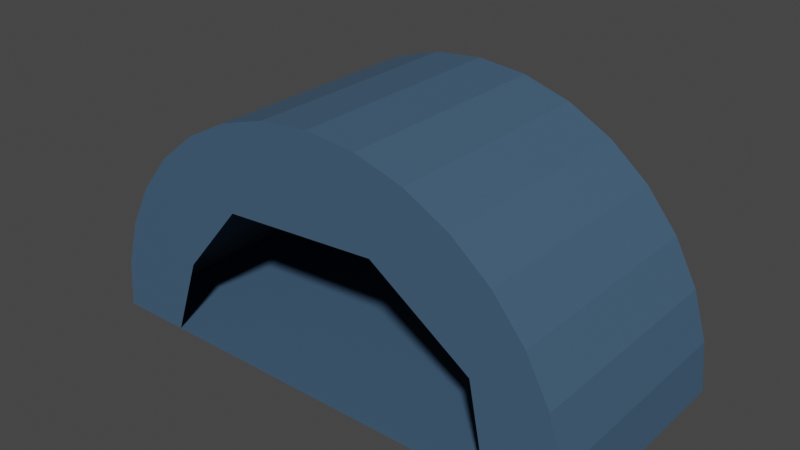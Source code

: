 # Source: endPoint.blend  (saved by Blender 2.91.10; exported with 4.5.12 LTS)
import bpy
from mathutils import Matrix  # noqa: F401  (used for matrix-valued properties, if any)

bpy.ops.wm.read_factory_settings(use_empty=True)
scene = bpy.context.scene
scene.name = 'Scene'

# ---- collections
col_collection = bpy.data.collections.new('Collection'); scene.collection.children.link(col_collection)

# ---- materials (node trees are filled in below, after node groups)
mat_rock = bpy.data.materials.new('Rock')
mat_rock.use_transparent_shadow = False

# ---- material node trees
mat_rock.use_nodes = True; mat_rock.node_tree.nodes.clear()
_N = mat_rock.node_tree.nodes; _L = mat_rock.node_tree.links
n0 = _N.new('ShaderNodeBsdfPrincipled'); n0.name = 'Principled BSDF'; n0.location = (10, 300)
n0.distribution = 'GGX'
n0.subsurface_method = 'BURLEY'
n0.inputs[0].default_value = (0.05448, 0.1095, 0.1812, 1.0)
n0.inputs[3].default_value = 1.45
n0.inputs[27].default_value = (0.0, 0.0, 0.0, 1.0)
n0.inputs[28].default_value = 1.0
n1 = _N.new('ShaderNodeOutputMaterial'); n1.name = 'Material Output'; n1.location = (300, 300)
_L.new(n0.outputs[0], n1.inputs[0])
n1.is_active_output = True

# ---- world
world_world = bpy.data.worlds.new('World'); scene.world = world_world
world_world.use_nodes = True; world_world.node_tree.nodes.clear()
_N = world_world.node_tree.nodes; _L = world_world.node_tree.links
n0 = _N.new('ShaderNodeOutputWorld'); n0.name = 'World Output'; n0.location = (300, 300)
n1 = _N.new('ShaderNodeBackground'); n1.name = 'Background'; n1.location = (10, 300)
n1.inputs[0].default_value = (0.05088, 0.05088, 0.05088, 1.0)
_L.new(n1.outputs[0], n0.inputs[0])
n0.is_active_output = True
world_world.color = (0.05088, 0.05088, 0.05088)
world_world.use_sun_shadow = False
world_world.sun_shadow_jitter_overblur = 0.0

# ---- meshes
me_cylinder = bpy.data.meshes.new('Cylinder')
me_cylinder.from_pydata([(0.0, 0.4486, 1.0), (0.0, -0.4486, 1.0), (0.1951, 0.4486, 0.9808), (0.1951, -0.4486, 0.9808), (0.3827, 0.4486, 0.9239), (0.3827, -0.4486, 0.9239), (0.5556, 0.4486, 0.8315), (0.5556, -0.4486, 0.8315), (0.7071, 0.4486, 0.7071), (0.7071, -0.4486, 0.7071), (0.8315, 0.4486, 0.5556), (0.8315, -0.4486, 0.5556), (0.9239, 0.4486, 0.3827), (0.9239, -0.4486, 0.3827), (0.9808, 0.4486, 0.1951), (0.9808, -0.4486, 0.1951), (1.0, 0.4486, 1.192e-07), (1.0, -0.4486, 3.179e-08), (-1.0, 0.4486, 1.009e-06), (-1.0, -0.4486, 9.219e-07), (-0.9808, 0.4486, 0.1951), (-0.9808, -0.4486, 0.1951), (-0.9239, 0.4486, 0.3827), (-0.9239, -0.4486, 0.3827), (-0.8315, 0.4486, 0.5556), (-0.8315, -0.4486, 0.5556), (-0.7071, 0.4486, 0.7071), (-0.7071, -0.4486, 0.7071), (-0.5556, 0.4486, 0.8315), (-0.5556, -0.4486, 0.8315), (-0.3827, 0.4486, 0.9239), (-0.3827, -0.4486, 0.9239), (-0.1951, 0.4486, 0.9808), (-0.1951, -0.4486, 0.9808), (0.7143, -0.4486, 1.589e-07), (0.4286, -0.4486, 2.861e-07), (0.1429, -0.4486, 4.133e-07), (-0.1429, -0.4486, 5.404e-07), (-0.4286, -0.4486, 6.676e-07), (-0.7143, -0.4486, 7.947e-07), (0.7143, 0.4486, 2.464e-07), (0.4286, 0.4486, 3.735e-07), (0.1429, 0.4486, 5.007e-07), (-0.1429, 0.4486, 6.278e-07), (-0.4286, 0.4486, 7.55e-07), (-0.7143, 0.4486, 8.822e-07), (-0.6022, -0.4486, 0.3165), (-0.366, -0.4486, 0.5998), (0.2507, -0.4486, 0.6423), (0.6417, -0.4486, 0.375)], [], [(0, 1, 3, 2), (2, 3, 5, 4), (4, 5, 7, 6), (6, 7, 9, 8), (8, 9, 11, 10), (10, 11, 13, 12), (12, 13, 15, 14), (14, 15, 17, 16), (18, 19, 21, 20), (20, 21, 23, 22), (22, 23, 25, 24), (24, 25, 27, 26), (26, 27, 29, 28), (28, 29, 31, 30), (3, 1, 33, 31, 29, 27, 25, 23, 21, 19, 39, 46, 47, 48, 49, 34, 17, 15, 13, 11, 9, 7, 5), (30, 31, 33, 32), (32, 33, 1, 0), (0, 2, 4, 6, 8, 10, 12, 14, 16, 40, 41, 42, 43, 44, 45, 18, 20, 22, 24, 26, 28, 30, 32), (45, 39, 19, 18), (16, 17, 34, 40), (40, 34, 35, 41), (41, 35, 36, 42), (42, 36, 37, 43), (43, 37, 38, 44), (44, 38, 39, 45)])
_uv = me_cylinder.uv_layers.new(name='UVMap')
_uv.uv.foreach_set('vector', [1.0, 0.5, 1.0, 1.0, 0.9688, 1.0, 0.9688, 0.5, 0.9688, 0.5, 0.9688, 1.0, 0.9375, 1.0, 0.9375, 0.5, 0.9375, 0.5, 0.9375, 1.0, 0.9062, 1.0, 0.9062, 0.5, 0.9062, 0.5, 0.9062, 1.0, 0.875, 1.0, 0.875, 0.5, 0.875, 0.5, 0.875, 1.0, 0.8438, 1.0, 0.8438, 0.5, 0.8438, 0.5, 0.8438, 1.0, 0.8125, 1.0, 0.8125, 0.5, 0.8125, 0.5, 0.8125, 1.0, 0.7812, 1.0, 0.7812, 0.5, 0.7812, 0.5, 0.7812, 1.0, 0.75, 1.0, 0.75, 0.5, 0.25, 0.5, 0.25, 1.0, 0.2188, 1.0, 0.2188, 0.5, 0.2188, 0.5, 0.2188, 1.0, 0.1875, 1.0, 0.1875, 0.5, 0.1875, 0.5, 0.1875, 1.0, 0.1562, 1.0, 0.1562, 0.5, 0.1562, 0.5, 0.1562, 1.0, 0.125, 1.0, 0.125, 0.5, 0.125, 0.5, 0.125, 1.0, 0.09375, 1.0, 0.09375, 0.5, 0.09375, 0.5, 0.09375, 1.0, 0.0625, 1.0, 0.0625, 0.5, 0.2968, 0.4854, 0.25, 0.49, 0.2032, 0.4854, 0.1582, 0.4717, 0.1167, 0.4496, 0.08029, 0.4197, 0.05045, 0.3833, 0.02827, 0.3418, 0.01461, 0.2968, 0.01, 0.25, 0.07857, 0.25, 0.1055, 0.326, 0.1994, 0.3808, 0.3539, 0.3856, 0.3898, 0.3159, 0.4214, 0.25, 0.49, 0.25, 0.4854, 0.2968, 0.4717, 0.3418, 0.4496, 0.3833, 0.4197, 0.4197, 0.3833, 0.4496, 0.3418, 0.4717, 0.0625, 0.5, 0.0625, 1.0, 0.03125, 1.0, 0.03125, 0.5, 0.03125, 0.5, 0.03125, 1.0, 0.0, 1.0, 0.0, 0.5, 0.75, 0.49, 0.7968, 0.4854, 0.8418, 0.4717, 0.8833, 0.4496, 0.9197, 0.4197, 0.9496, 0.3833, 0.9717, 0.3418, 0.9854, 0.2968, 0.99, 0.25, 0.9214, 0.25, 0.8529, 0.25, 0.7843, 0.25, 0.7157, 0.25, 0.6471, 0.25, 0.5786, 0.25, 0.51, 0.25, 0.5146, 0.2968, 0.5283, 0.3418, 0.5504, 0.3833, 0.5803, 0.4197, 0.6167, 0.4496, 0.6582, 0.4717, 0.7032, 0.4854, 0.5786, 0.25, 0.2843, 0.8929, 0.25, 1.0, 0.51, 0.25, 0.99, 0.25, 0.49, 0.25, 0.4557, 0.3571, 0.9214, 0.25, 0.9214, 0.25, 0.4557, 0.3571, 0.4214, 0.4643, 0.8529, 0.25, 0.8529, 0.25, 0.4214, 0.4643, 0.3871, 0.5714, 0.7843, 0.25, 0.7843, 0.25, 0.3871, 0.5714, 0.3529, 0.6786, 0.7157, 0.25, 0.7157, 0.25, 0.3529, 0.6786, 0.3186, 0.7857, 0.6471, 0.25, 0.6471, 0.25, 0.3186, 0.7857, 0.2843, 0.8929, 0.5786, 0.25])
me_cylinder.materials.append(mat_rock)
me_cylinder.use_remesh_fix_poles = True
me_cylinder.use_remesh_preserve_attributes = False
me_cylinder.use_mirror_vertex_groups = False
me_cylinder.update()

# ---- objects
ob_cylinder = bpy.data.objects.new('Cylinder', me_cylinder)

# ---- transforms, parenting, visibility, modifiers, constraints
ob_cylinder.location = (0.0, 0.0, 0.0)
ob_cylinder.lineart.crease_threshold = 0.0

# ---- collection membership
col_collection.objects.link(ob_cylinder)

# ---- scene / render settings (as saved in the file)
scene.frame_start = 1; scene.frame_end = 250; scene.frame_set(1)
scene.render.engine = 'BLENDER_EEVEE_NEXT'
scene.cycles.use_denoising = False
scene.cycles.samples = 128
scene.cycles.sampling_pattern = 'TABULATED_SOBOL'
scene.cycles.use_adaptive_sampling = False
scene.cycles.use_light_tree = False
scene.view_settings.view_transform = 'Filmic'
bpy.context.view_layer.update()

# ---- added for rendering (the .blend has no active camera and no usable light): camera, sun
cam_auto = bpy.data.cameras.new('AutoCamera')
cam_auto.lens = 50.0
cam_auto.sensor_width = 36.0
cam_auto.clip_end = 1000.0
ob_auto_camera = bpy.data.objects.new('AutoCamera', cam_auto)
scene.collection.objects.link(ob_auto_camera)
ob_auto_camera.location = (2.22919, -2.67503, 2.28335)
ob_auto_camera.rotation_euler = (1.09748, -7.21219e-08, 0.694738)
scene.camera = ob_auto_camera
light_auto_sun = bpy.data.lights.new('AutoSun', 'SUN')
light_auto_sun.energy = 3.0
light_auto_sun.angle = 0.0523599
ob_auto_sun = bpy.data.objects.new('AutoSun', light_auto_sun)
scene.collection.objects.link(ob_auto_sun)
ob_auto_sun.rotation_euler = (0.872665, 0.174533, 0.523599)
bpy.context.view_layer.update()
